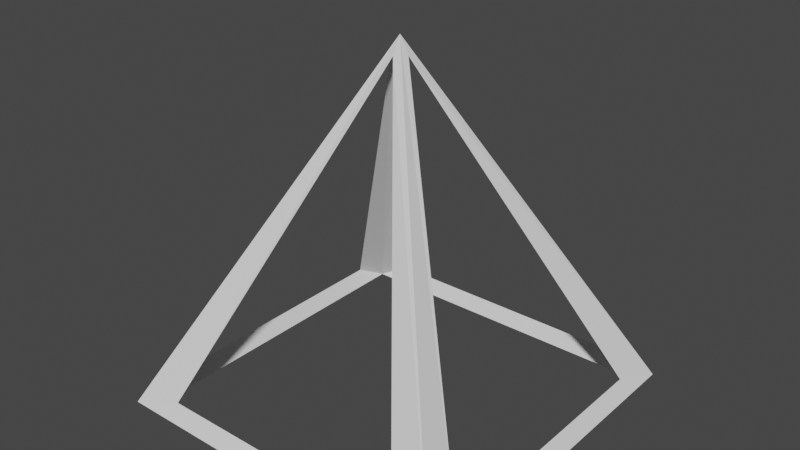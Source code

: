 # Source: pyramid.blend  (saved by Blender 2.80.74; exported with 4.5.12 LTS)
import bpy
from mathutils import Matrix  # noqa: F401  (used for matrix-valued properties, if any)

bpy.ops.wm.read_factory_settings(use_empty=True)
scene = bpy.context.scene
scene.name = 'Scene'

# ---- collections
col_collection = bpy.data.collections.new('Collection'); scene.collection.children.link(col_collection)

# ---- world
world_world = bpy.data.worlds.new('World'); scene.world = world_world
world_world.use_nodes = True; world_world.node_tree.nodes.clear()
_N = world_world.node_tree.nodes; _L = world_world.node_tree.links
n0 = _N.new('ShaderNodeOutputWorld'); n0.name = 'World Output'; n0.location = (300, 300)
n1 = _N.new('ShaderNodeBackground'); n1.name = 'Background'; n1.location = (10, 300)
n1.inputs[0].default_value = (0.05088, 0.05088, 0.05088, 1.0)
_L.new(n1.outputs[0], n0.inputs[0])
n0.is_active_output = True
world_world.color = (0.05088, 0.05088, 0.05088)
world_world.use_sun_shadow = False
world_world.sun_shadow_jitter_overblur = 0.0

# ---- meshes
me_cube_001 = bpy.data.meshes.new('Cube.001')
me_cube_001.from_pydata([(-1.0, -1.0, -1.0), (0.0, 0.0, 1.0), (-1.0, 1.0, -1.0), (1.0, -1.0, -1.0), (1.0, 1.0, -1.0), (0.7307, 0.9395, -0.9164), (-0.7307, 0.9395, -0.9164), (0.0, 0.05145, 0.9043), (0.9395, -0.7307, -0.9164), (0.9395, 0.7307, -0.9164), (0.05145, 0.0, 0.9043), (-0.7307, -0.9395, -0.9164), (0.0, -0.05145, 0.9043), (0.7307, -0.9395, -0.9164), (-0.9395, 0.7307, -0.9164), (-0.9395, -0.7307, -0.9164), (-0.05145, 0.0, 0.9043), (-0.8931, -0.8931, -1.0), (-0.8931, 0.8931, -1.0), (0.8931, -0.8931, -1.0), (0.8931, 0.8931, -1.0), (0.0, 0.0, 0.8987)], [], [(1, 2, 14, 16), (1, 4, 5, 7), (1, 3, 8, 10), (3, 1, 12, 13), (4, 3, 19, 20), (2, 1, 7, 6), (4, 2, 6, 5), (4, 1, 10, 9), (3, 4, 9, 8), (0, 3, 13, 11), (1, 0, 11, 12), (0, 1, 16, 15), (2, 0, 15, 14), (3, 0, 17, 19), (2, 4, 20, 18), (0, 2, 18, 17), (21, 16, 7), (6, 18, 20, 5), (9, 20, 19, 8), (20, 4, 5), (20, 4, 9), (19, 8, 3), (19, 3, 13), (13, 19, 17, 11), (17, 11, 0), (17, 0, 15), (15, 17, 18, 14), (18, 14, 2), (18, 2, 6), (12, 11, 17), (15, 16, 17), (17, 16, 12), (21, 12, 16), (7, 16, 18), (18, 6, 7), (16, 14, 18), (21, 7, 10), (20, 10, 7), (20, 9, 10), (7, 5, 20), (21, 10, 12), (8, 19, 10), (13, 12, 19), (12, 10, 19)])
_uv = me_cube_001.uv_layers.new(name='UVMap')
_uv.uv.foreach_set('vector', [0.001108, 0.04185, 0.0004708, 3.83e-06, 0.0003358, 0.003365, 0.001307, 0.04144, 0.001108, 0.04185, 3.83e-06, 0.042, 7.721e-05, 0.04198, 0.0008974, 0.04145, 0.8924, 0.1017, 0.2224, 0.6998, 0.2284, 0.5938, 0.852, 0.1145, 0.2224, 0.6998, 0.8924, 0.1017, 0.8751, 0.1404, 0.3284, 0.7057, 0.002225, 0.4535, 0.002326, 0.4535, 0.002252, 0.4535, 0.002253, 0.4535, 0.0004708, 3.83e-06, 0.001108, 0.04185, 0.0008974, 0.04145, 0.0007082, 0.003359, 0.002334, 0.909, 0.002356, 0.909, 0.002356, 3.83e-06, 0.002345, 0.909, 0.0001156, 0.0001156, 0.8924, 0.1017, 0.852, 0.1145, 0.06622, 0.08313, 0.2224, 0.6998, 0.0001156, 0.0001156, 0.06622, 0.08313, 0.2284, 0.5938, 0.8924, 0.9999, 0.2224, 0.6998, 0.3284, 0.7057, 0.8174, 0.9248, 0.8924, 0.1017, 0.8924, 0.9999, 0.8174, 0.9248, 0.8751, 0.1404, 0.002217, 0.04197, 0.001108, 0.04185, 0.001307, 0.04144, 0.002143, 0.04195, 0.002379, 3.282e-05, 0.002364, 6.181e-06, 0.002379, 1.0, 0.00237, 3.83e-06, 0.00257, 0.02799, 0.002734, 3.83e-06, 0.002386, 0.001562, 0.002734, 0.02633, 0.002356, 0.909, 0.002334, 0.909, 0.002352, 0.909, 0.002342, 0.909, 0.002364, 6.181e-06, 0.002379, 3.282e-05, 0.002364, 1.687e-05, 0.002377, 7.962e-06, 0.001109, 0.04189, 0.001307, 0.04144, 0.0008974, 0.04145, 0.002356, 3.83e-06, 0.002342, 0.909, 0.002352, 0.909, 0.002345, 0.909, 0.002326, 3.83e-06, 0.002253, 0.4535, 0.002252, 0.4535, 0.002242, 0.4535, 0.002742, 0.001986, 0.003169, 0.001398, 0.003169, 0.002785, 0.002742, 0.003591, 0.003169, 0.004179, 0.003169, 0.002792, 0.002742, 0.0005915, 0.003169, 0.00139, 0.003169, 3.83e-06, 0.003177, 0.003591, 0.003605, 0.004179, 0.003605, 0.002792, 0.002651, 0.02407, 0.002734, 0.02633, 0.002386, 0.001562, 0.002714, 0.003717, 0.003177, 0.0008028, 0.003605, 3.83e-06, 0.003605, 0.00139, 0.003612, 0.0008028, 0.00404, 0.00139, 0.00404, 3.83e-06, 0.002379, 1.0, 0.002377, 7.962e-06, 0.002364, 1.687e-05, 0.00237, 3.83e-06, 0.003177, 0.001986, 0.003605, 0.002785, 0.003605, 0.001398, 0.003612, 0.002197, 0.00404, 0.002785, 0.00404, 0.001398, 0.001322, 0.04234, 0.002146, 0.04197, 0.002177, 0.04196, 0.002143, 0.04195, 0.001307, 0.04144, 0.002177, 0.04196, 0.002177, 0.04196, 0.001307, 0.04144, 0.001322, 0.04234, 0.001109, 0.04189, 0.001322, 0.04234, 0.001307, 0.04144, 0.0008974, 0.04145, 0.001307, 0.04144, 0.0004927, 0.001441, 0.9468, 0.0001156, 0.8927, 0.043, 0.9468, 0.8303, 0.001307, 0.04144, 0.0003358, 0.003365, 0.0004927, 0.001441, 0.001109, 0.04189, 0.0008974, 0.04145, 0.00091, 0.04234, 4.386e-05, 0.04199, 0.00091, 0.04234, 0.0008974, 0.04145, 4.386e-05, 0.04199, 7.451e-05, 0.042, 0.00091, 0.04234, 0.0008974, 0.04145, 7.721e-05, 0.04198, 4.386e-05, 0.04199, 0.001109, 0.04189, 0.00091, 0.04234, 0.001322, 0.04234, 0.002217, 0.08276, 0.001761, 0.0847, 0.00091, 0.04234, 0.001247, 0.08277, 0.001322, 0.04234, 0.001761, 0.0847, 0.001322, 0.04234, 0.00091, 0.04234, 0.001761, 0.0847])
me_cube_001.use_remesh_preserve_volume = False
me_cube_001.use_remesh_preserve_attributes = False
me_cube_001.use_mirror_vertex_groups = False
me_cube_001.update()

# ---- objects
ob_pyramid = bpy.data.objects.new('Pyramid', me_cube_001)

# ---- transforms, parenting, visibility, modifiers, constraints
ob_pyramid.location = (0.0, 0.0, 2.416)
ob_pyramid.scale = (9.25, 9.25, 9.25)
ob_pyramid.lineart.crease_threshold = 0.0

# ---- collection membership
col_collection.objects.link(ob_pyramid)

# ---- scene / render settings (as saved in the file)
scene.frame_start = 1; scene.frame_end = 250; scene.frame_set(15)
scene.render.engine = 'BLENDER_EEVEE_NEXT'
scene.cycles.use_denoising = False
scene.cycles.samples = 128
scene.cycles.sampling_pattern = 'TABULATED_SOBOL'
scene.cycles.use_adaptive_sampling = False
scene.cycles.use_light_tree = False
scene.view_settings.view_transform = 'Filmic'
bpy.context.view_layer.update()

# ---- added for rendering (the .blend has no active camera and no usable light): camera, sun
cam_auto = bpy.data.cameras.new('AutoCamera')
cam_auto.lens = 50.0
cam_auto.sensor_width = 36.0
cam_auto.clip_end = 1000.0
ob_auto_camera = bpy.data.objects.new('AutoCamera', cam_auto)
scene.collection.objects.link(ob_auto_camera)
ob_auto_camera.location = (29.6455, -35.5746, 26.1323)
ob_auto_camera.rotation_euler = (1.09748, -7.21219e-08, 0.694738)
scene.camera = ob_auto_camera
light_auto_sun = bpy.data.lights.new('AutoSun', 'SUN')
light_auto_sun.energy = 3.0
light_auto_sun.angle = 0.0523599
ob_auto_sun = bpy.data.objects.new('AutoSun', light_auto_sun)
scene.collection.objects.link(ob_auto_sun)
ob_auto_sun.rotation_euler = (0.872665, 0.174533, 0.523599)
bpy.context.view_layer.update()

